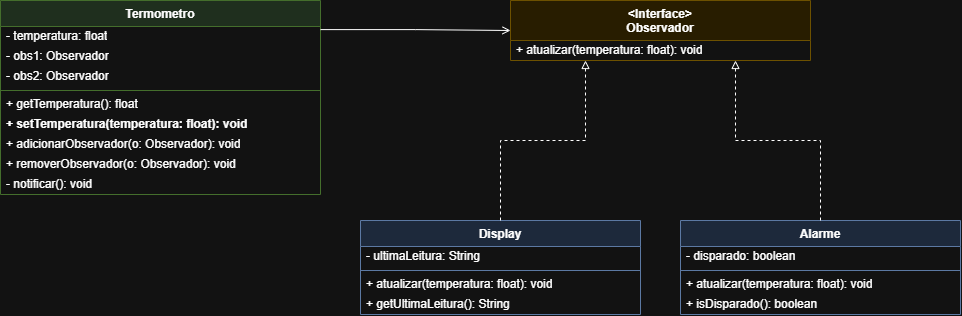

The diagram above was exported from draw.io. Its source (the exported page's mxGraphModel, read from the mxfile embedded in the PNG):
<mxGraphModel dx="1008" dy="613" grid="1" gridSize="10" guides="1" tooltips="1" connect="1" arrows="1" fold="1" page="1" pageScale="1" pageWidth="1100" pageHeight="600" math="0" shadow="0">
  <root>
    <mxCell id="0" />
    <mxCell id="1" parent="0" />
    <mxCell id="termometro" parent="1" style="swimlane;fontStyle=1;align=center;verticalAlign=top;childLayout=stackLayout;horizontal=1;startSize=26;horizontalStack=0;resizeParent=1;resizeParentMax=0;resizeLast=0;collapsible=0;marginBottom=0;whiteSpace=wrap;html=1;fillColor=#d5e8d4;strokeColor=#82b366;" value="Termometro" vertex="1">
      <mxGeometry height="194" width="320" x="20" y="40" as="geometry" />
    </mxCell>
    <mxCell id="termometro_a1" parent="termometro" style="text;strokeColor=none;fillColor=none;align=left;verticalAlign=middle;spacingLeft=4;spacingRight=4;overflow=hidden;rotatable=0;whiteSpace=wrap;html=1;" value="- temperatura: float" vertex="1">
      <mxGeometry height="20" width="320" y="26" as="geometry" />
    </mxCell>
    <mxCell id="termometro_a2" parent="termometro" style="text;strokeColor=none;fillColor=none;align=left;verticalAlign=middle;spacingLeft=4;spacingRight=4;overflow=hidden;rotatable=0;whiteSpace=wrap;html=1;" value="- obs1: Observador" vertex="1">
      <mxGeometry height="20" width="320" y="46" as="geometry" />
    </mxCell>
    <mxCell id="termometro_a3" parent="termometro" style="text;strokeColor=none;fillColor=none;align=left;verticalAlign=middle;spacingLeft=4;spacingRight=4;overflow=hidden;rotatable=0;whiteSpace=wrap;html=1;" value="- obs2: Observador" vertex="1">
      <mxGeometry height="20" width="320" y="66" as="geometry" />
    </mxCell>
    <mxCell id="termometro_sep" parent="termometro" style="line;strokeWidth=1;fillColor=none;align=left;verticalAlign=middle;spacingTop=-1;spacingLeft=3;spacingRight=3;rotatable=0;labelPosition=right;points=[];portConstraint=eastwest;strokeColor=inherit;" value="" vertex="1">
      <mxGeometry height="8" width="320" y="86" as="geometry" />
    </mxCell>
    <mxCell id="termometro_m1" parent="termometro" style="text;strokeColor=none;fillColor=none;align=left;verticalAlign=middle;spacingLeft=4;spacingRight=4;overflow=hidden;rotatable=0;whiteSpace=wrap;html=1;" value="+ getTemperatura(): float" vertex="1">
      <mxGeometry height="20" width="320" y="94" as="geometry" />
    </mxCell>
    <mxCell id="termometro_m2" parent="termometro" style="text;strokeColor=none;fillColor=none;align=left;verticalAlign=middle;spacingLeft=4;spacingRight=4;overflow=hidden;rotatable=0;whiteSpace=wrap;html=1;fontStyle=1;" value="+ setTemperatura(temperatura: float): void" vertex="1">
      <mxGeometry height="20" width="320" y="114" as="geometry" />
    </mxCell>
    <mxCell id="termometro_m3" parent="termometro" style="text;strokeColor=none;fillColor=none;align=left;verticalAlign=middle;spacingLeft=4;spacingRight=4;overflow=hidden;rotatable=0;whiteSpace=wrap;html=1;" value="+ adicionarObservador(o: Observador): void" vertex="1">
      <mxGeometry height="20" width="320" y="134" as="geometry" />
    </mxCell>
    <mxCell id="termometro_m4" parent="termometro" style="text;strokeColor=none;fillColor=none;align=left;verticalAlign=middle;spacingLeft=4;spacingRight=4;overflow=hidden;rotatable=0;whiteSpace=wrap;html=1;" value="+ removerObservador(o: Observador): void" vertex="1">
      <mxGeometry height="20" width="320" y="154" as="geometry" />
    </mxCell>
    <mxCell id="termometro_m5" parent="termometro" style="text;strokeColor=none;fillColor=none;align=left;verticalAlign=middle;spacingLeft=4;spacingRight=4;overflow=hidden;rotatable=0;whiteSpace=wrap;html=1;" value="- notificar(): void" vertex="1">
      <mxGeometry height="20" width="320" y="174" as="geometry" />
    </mxCell>
    <mxCell id="observador" parent="1" style="swimlane;fontStyle=1;align=center;verticalAlign=top;childLayout=stackLayout;horizontal=1;startSize=40;horizontalStack=0;resizeParent=1;resizeParentMax=0;resizeLast=0;collapsible=0;marginBottom=0;whiteSpace=wrap;html=1;fillColor=#fff2cc;strokeColor=#d6b656;" value="&amp;lt;Interface&amp;gt;&lt;br&gt;Observador" vertex="1">
      <mxGeometry height="60" width="300" x="530" y="40" as="geometry" />
    </mxCell>
    <mxCell id="observador_m1" parent="observador" style="text;strokeColor=none;fillColor=none;align=left;verticalAlign=middle;spacingLeft=4;spacingRight=4;overflow=hidden;rotatable=0;whiteSpace=wrap;html=1;" value="+ atualizar(temperatura: float): void" vertex="1">
      <mxGeometry height="20" width="300" y="40" as="geometry" />
    </mxCell>
    <mxCell id="display" parent="1" style="swimlane;fontStyle=1;align=center;verticalAlign=top;childLayout=stackLayout;horizontal=1;startSize=26;horizontalStack=0;resizeParent=1;resizeParentMax=0;resizeLast=0;collapsible=0;marginBottom=0;whiteSpace=wrap;html=1;fillColor=#dae8fc;strokeColor=#6c8ebf;" value="Display" vertex="1">
      <mxGeometry height="94" width="280" x="380" y="260" as="geometry" />
    </mxCell>
    <mxCell id="display_a1" parent="display" style="text;strokeColor=none;fillColor=none;align=left;verticalAlign=middle;spacingLeft=4;spacingRight=4;overflow=hidden;rotatable=0;whiteSpace=wrap;html=1;" value="- ultimaLeitura: String" vertex="1">
      <mxGeometry height="20" width="280" y="26" as="geometry" />
    </mxCell>
    <mxCell id="display_sep" parent="display" style="line;strokeWidth=1;fillColor=none;align=left;verticalAlign=middle;spacingTop=-1;spacingLeft=3;spacingRight=3;rotatable=0;labelPosition=right;points=[];portConstraint=eastwest;strokeColor=inherit;" value="" vertex="1">
      <mxGeometry height="8" width="280" y="46" as="geometry" />
    </mxCell>
    <mxCell id="display_m1" parent="display" style="text;strokeColor=none;fillColor=none;align=left;verticalAlign=middle;spacingLeft=4;spacingRight=4;overflow=hidden;rotatable=0;whiteSpace=wrap;html=1;" value="+ atualizar(temperatura: float): void" vertex="1">
      <mxGeometry height="20" width="280" y="54" as="geometry" />
    </mxCell>
    <mxCell id="display_m2" parent="display" style="text;strokeColor=none;fillColor=none;align=left;verticalAlign=middle;spacingLeft=4;spacingRight=4;overflow=hidden;rotatable=0;whiteSpace=wrap;html=1;" value="+ getUltimaLeitura(): String" vertex="1">
      <mxGeometry height="20" width="280" y="74" as="geometry" />
    </mxCell>
    <mxCell id="alarme" parent="1" style="swimlane;fontStyle=1;align=center;verticalAlign=top;childLayout=stackLayout;horizontal=1;startSize=26;horizontalStack=0;resizeParent=1;resizeParentMax=0;resizeLast=0;collapsible=0;marginBottom=0;whiteSpace=wrap;html=1;fillColor=#dae8fc;strokeColor=#6c8ebf;" value="Alarme" vertex="1">
      <mxGeometry height="94" width="280" x="700" y="260" as="geometry" />
    </mxCell>
    <mxCell id="alarme_a1" parent="alarme" style="text;strokeColor=none;fillColor=none;align=left;verticalAlign=middle;spacingLeft=4;spacingRight=4;overflow=hidden;rotatable=0;whiteSpace=wrap;html=1;" value="- disparado: boolean" vertex="1">
      <mxGeometry height="20" width="280" y="26" as="geometry" />
    </mxCell>
    <mxCell id="alarme_sep" parent="alarme" style="line;strokeWidth=1;fillColor=none;align=left;verticalAlign=middle;spacingTop=-1;spacingLeft=3;spacingRight=3;rotatable=0;labelPosition=right;points=[];portConstraint=eastwest;strokeColor=inherit;" value="" vertex="1">
      <mxGeometry height="8" width="280" y="46" as="geometry" />
    </mxCell>
    <mxCell id="alarme_m1" parent="alarme" style="text;strokeColor=none;fillColor=none;align=left;verticalAlign=middle;spacingLeft=4;spacingRight=4;overflow=hidden;rotatable=0;whiteSpace=wrap;html=1;" value="+ atualizar(temperatura: float): void" vertex="1">
      <mxGeometry height="20" width="280" y="54" as="geometry" />
    </mxCell>
    <mxCell id="alarme_m2" parent="alarme" style="text;strokeColor=none;fillColor=none;align=left;verticalAlign=middle;spacingLeft=4;spacingRight=4;overflow=hidden;rotatable=0;whiteSpace=wrap;html=1;" value="+ isDisparado(): boolean" vertex="1">
      <mxGeometry height="20" width="280" y="74" as="geometry" />
    </mxCell>
    <mxCell id="e_display" edge="1" parent="1" source="display" style="endArrow=block;dashed=1;endFill=0;html=1;rounded=0;edgeStyle=orthogonalEdgeStyle;exitX=0.5;exitY=0;exitDx=0;exitDy=0;entryX=0.25;entryY=1;entryDx=0;entryDy=0;" target="observador">
      <mxGeometry relative="1" as="geometry" />
    </mxCell>
    <mxCell id="e_alarme" edge="1" parent="1" source="alarme" style="endArrow=block;dashed=1;endFill=0;html=1;rounded=0;edgeStyle=orthogonalEdgeStyle;exitX=0.5;exitY=0;exitDx=0;exitDy=0;entryX=0.75;entryY=1;entryDx=0;entryDy=0;" target="observador">
      <mxGeometry relative="1" as="geometry" />
    </mxCell>
    <mxCell id="e_termometro_obs" edge="1" parent="1" source="termometro" style="endArrow=open;endFill=0;html=1;rounded=0;edgeStyle=orthogonalEdgeStyle;exitX=1;exitY=0.15;exitDx=0;exitDy=0;entryX=0;entryY=0.5;entryDx=0;entryDy=0;" target="observador" value="">
      <mxGeometry relative="1" x="0.7" y="-10" as="geometry" />
    </mxCell>
  </root>
</mxGraphModel>